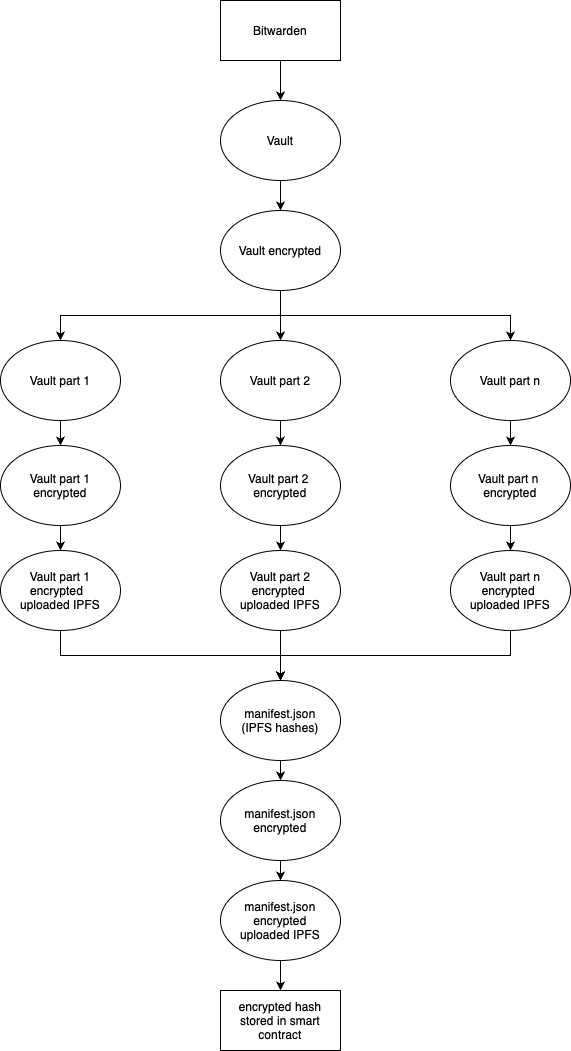

The diagram above was exported from draw.io. Its source (the exported page's mxGraphModel, read from the mxfile embedded in the PNG):
<mxGraphModel dx="953" dy="561" grid="1" gridSize="10" guides="1" tooltips="1" connect="1" arrows="1" fold="1" page="1" pageScale="1" pageWidth="827" pageHeight="1169" math="0" shadow="0">
  <root>
    <mxCell id="0" />
    <mxCell id="1" parent="0" />
    <mxCell id="wZt4MBA6nqjYVt7a4m6U-8" style="edgeStyle=orthogonalEdgeStyle;rounded=0;orthogonalLoop=1;jettySize=auto;html=1;exitX=0.5;exitY=1;exitDx=0;exitDy=0;entryX=0.5;entryY=0;entryDx=0;entryDy=0;" edge="1" parent="1" source="wZt4MBA6nqjYVt7a4m6U-2" target="wZt4MBA6nqjYVt7a4m6U-3">
      <mxGeometry relative="1" as="geometry" />
    </mxCell>
    <mxCell id="wZt4MBA6nqjYVt7a4m6U-2" value="Vault" style="ellipse;whiteSpace=wrap;html=1;" vertex="1" parent="1">
      <mxGeometry x="330" y="160" width="120" height="80" as="geometry" />
    </mxCell>
    <mxCell id="wZt4MBA6nqjYVt7a4m6U-9" style="edgeStyle=orthogonalEdgeStyle;rounded=0;orthogonalLoop=1;jettySize=auto;html=1;exitX=0.5;exitY=1;exitDx=0;exitDy=0;entryX=0.5;entryY=0;entryDx=0;entryDy=0;" edge="1" parent="1" source="wZt4MBA6nqjYVt7a4m6U-3" target="wZt4MBA6nqjYVt7a4m6U-5">
      <mxGeometry relative="1" as="geometry" />
    </mxCell>
    <mxCell id="wZt4MBA6nqjYVt7a4m6U-19" style="edgeStyle=orthogonalEdgeStyle;rounded=0;orthogonalLoop=1;jettySize=auto;html=1;exitX=0.5;exitY=1;exitDx=0;exitDy=0;entryX=0.5;entryY=0;entryDx=0;entryDy=0;" edge="1" parent="1" source="wZt4MBA6nqjYVt7a4m6U-3" target="wZt4MBA6nqjYVt7a4m6U-15">
      <mxGeometry relative="1" as="geometry" />
    </mxCell>
    <mxCell id="wZt4MBA6nqjYVt7a4m6U-25" style="edgeStyle=orthogonalEdgeStyle;rounded=0;orthogonalLoop=1;jettySize=auto;html=1;exitX=0.5;exitY=1;exitDx=0;exitDy=0;entryX=0.5;entryY=0;entryDx=0;entryDy=0;" edge="1" parent="1" source="wZt4MBA6nqjYVt7a4m6U-3" target="wZt4MBA6nqjYVt7a4m6U-21">
      <mxGeometry relative="1" as="geometry" />
    </mxCell>
    <mxCell id="wZt4MBA6nqjYVt7a4m6U-3" value="Vault encrypted" style="ellipse;whiteSpace=wrap;html=1;" vertex="1" parent="1">
      <mxGeometry x="330" y="270" width="120" height="80" as="geometry" />
    </mxCell>
    <mxCell id="wZt4MBA6nqjYVt7a4m6U-7" style="edgeStyle=orthogonalEdgeStyle;rounded=0;orthogonalLoop=1;jettySize=auto;html=1;exitX=0.5;exitY=1;exitDx=0;exitDy=0;entryX=0.5;entryY=0;entryDx=0;entryDy=0;" edge="1" parent="1" source="wZt4MBA6nqjYVt7a4m6U-4" target="wZt4MBA6nqjYVt7a4m6U-2">
      <mxGeometry relative="1" as="geometry" />
    </mxCell>
    <mxCell id="wZt4MBA6nqjYVt7a4m6U-4" value="Bitwarden" style="rounded=0;whiteSpace=wrap;html=1;" vertex="1" parent="1">
      <mxGeometry x="330" y="60" width="120" height="60" as="geometry" />
    </mxCell>
    <mxCell id="wZt4MBA6nqjYVt7a4m6U-12" style="edgeStyle=orthogonalEdgeStyle;rounded=0;orthogonalLoop=1;jettySize=auto;html=1;exitX=0.5;exitY=1;exitDx=0;exitDy=0;entryX=0.5;entryY=0;entryDx=0;entryDy=0;" edge="1" parent="1" source="wZt4MBA6nqjYVt7a4m6U-5" target="wZt4MBA6nqjYVt7a4m6U-10">
      <mxGeometry relative="1" as="geometry" />
    </mxCell>
    <mxCell id="wZt4MBA6nqjYVt7a4m6U-5" value="Vault part 1" style="ellipse;whiteSpace=wrap;html=1;" vertex="1" parent="1">
      <mxGeometry x="110" y="400" width="120" height="80" as="geometry" />
    </mxCell>
    <mxCell id="wZt4MBA6nqjYVt7a4m6U-13" style="edgeStyle=orthogonalEdgeStyle;rounded=0;orthogonalLoop=1;jettySize=auto;html=1;exitX=0.5;exitY=1;exitDx=0;exitDy=0;entryX=0.5;entryY=0;entryDx=0;entryDy=0;" edge="1" parent="1" source="wZt4MBA6nqjYVt7a4m6U-10" target="wZt4MBA6nqjYVt7a4m6U-11">
      <mxGeometry relative="1" as="geometry" />
    </mxCell>
    <mxCell id="wZt4MBA6nqjYVt7a4m6U-10" value="Vault part 1 &lt;br&gt;encrypted" style="ellipse;whiteSpace=wrap;html=1;" vertex="1" parent="1">
      <mxGeometry x="110" y="505" width="120" height="80" as="geometry" />
    </mxCell>
    <mxCell id="wZt4MBA6nqjYVt7a4m6U-27" style="edgeStyle=orthogonalEdgeStyle;rounded=0;orthogonalLoop=1;jettySize=auto;html=1;exitX=0.5;exitY=1;exitDx=0;exitDy=0;entryX=0.5;entryY=0;entryDx=0;entryDy=0;" edge="1" parent="1" source="wZt4MBA6nqjYVt7a4m6U-11" target="wZt4MBA6nqjYVt7a4m6U-26">
      <mxGeometry relative="1" as="geometry" />
    </mxCell>
    <mxCell id="wZt4MBA6nqjYVt7a4m6U-11" value="Vault part 1&lt;br&gt;encrypted &amp;nbsp;&lt;br&gt;uploaded IPFS" style="ellipse;whiteSpace=wrap;html=1;" vertex="1" parent="1">
      <mxGeometry x="110" y="610" width="120" height="80" as="geometry" />
    </mxCell>
    <mxCell id="wZt4MBA6nqjYVt7a4m6U-14" style="edgeStyle=orthogonalEdgeStyle;rounded=0;orthogonalLoop=1;jettySize=auto;html=1;exitX=0.5;exitY=1;exitDx=0;exitDy=0;entryX=0.5;entryY=0;entryDx=0;entryDy=0;" edge="1" parent="1" source="wZt4MBA6nqjYVt7a4m6U-15" target="wZt4MBA6nqjYVt7a4m6U-17">
      <mxGeometry relative="1" as="geometry" />
    </mxCell>
    <mxCell id="wZt4MBA6nqjYVt7a4m6U-15" value="Vault part 2" style="ellipse;whiteSpace=wrap;html=1;" vertex="1" parent="1">
      <mxGeometry x="330" y="400" width="120" height="80" as="geometry" />
    </mxCell>
    <mxCell id="wZt4MBA6nqjYVt7a4m6U-16" style="edgeStyle=orthogonalEdgeStyle;rounded=0;orthogonalLoop=1;jettySize=auto;html=1;exitX=0.5;exitY=1;exitDx=0;exitDy=0;entryX=0.5;entryY=0;entryDx=0;entryDy=0;" edge="1" parent="1" source="wZt4MBA6nqjYVt7a4m6U-17" target="wZt4MBA6nqjYVt7a4m6U-18">
      <mxGeometry relative="1" as="geometry" />
    </mxCell>
    <mxCell id="wZt4MBA6nqjYVt7a4m6U-17" value="Vault part 2&amp;nbsp;&lt;br&gt;encrypted" style="ellipse;whiteSpace=wrap;html=1;" vertex="1" parent="1">
      <mxGeometry x="330" y="505" width="120" height="80" as="geometry" />
    </mxCell>
    <mxCell id="wZt4MBA6nqjYVt7a4m6U-28" style="edgeStyle=orthogonalEdgeStyle;rounded=0;orthogonalLoop=1;jettySize=auto;html=1;exitX=0.5;exitY=1;exitDx=0;exitDy=0;" edge="1" parent="1" source="wZt4MBA6nqjYVt7a4m6U-18">
      <mxGeometry relative="1" as="geometry">
        <mxPoint x="390" y="740" as="targetPoint" />
      </mxGeometry>
    </mxCell>
    <mxCell id="wZt4MBA6nqjYVt7a4m6U-18" value="Vault part 2&lt;br&gt;encrypted&amp;nbsp;&lt;br&gt;uploaded IPFS" style="ellipse;whiteSpace=wrap;html=1;" vertex="1" parent="1">
      <mxGeometry x="330" y="610" width="120" height="80" as="geometry" />
    </mxCell>
    <mxCell id="wZt4MBA6nqjYVt7a4m6U-20" style="edgeStyle=orthogonalEdgeStyle;rounded=0;orthogonalLoop=1;jettySize=auto;html=1;exitX=0.5;exitY=1;exitDx=0;exitDy=0;entryX=0.5;entryY=0;entryDx=0;entryDy=0;" edge="1" parent="1" source="wZt4MBA6nqjYVt7a4m6U-21" target="wZt4MBA6nqjYVt7a4m6U-23">
      <mxGeometry relative="1" as="geometry" />
    </mxCell>
    <mxCell id="wZt4MBA6nqjYVt7a4m6U-21" value="Vault part n" style="ellipse;whiteSpace=wrap;html=1;" vertex="1" parent="1">
      <mxGeometry x="560" y="400" width="120" height="80" as="geometry" />
    </mxCell>
    <mxCell id="wZt4MBA6nqjYVt7a4m6U-22" style="edgeStyle=orthogonalEdgeStyle;rounded=0;orthogonalLoop=1;jettySize=auto;html=1;exitX=0.5;exitY=1;exitDx=0;exitDy=0;entryX=0.5;entryY=0;entryDx=0;entryDy=0;" edge="1" parent="1" source="wZt4MBA6nqjYVt7a4m6U-23" target="wZt4MBA6nqjYVt7a4m6U-24">
      <mxGeometry relative="1" as="geometry" />
    </mxCell>
    <mxCell id="wZt4MBA6nqjYVt7a4m6U-23" value="Vault part n&amp;nbsp;&lt;br&gt;encrypted" style="ellipse;whiteSpace=wrap;html=1;" vertex="1" parent="1">
      <mxGeometry x="560" y="505" width="120" height="80" as="geometry" />
    </mxCell>
    <mxCell id="wZt4MBA6nqjYVt7a4m6U-29" style="edgeStyle=orthogonalEdgeStyle;rounded=0;orthogonalLoop=1;jettySize=auto;html=1;exitX=0.5;exitY=1;exitDx=0;exitDy=0;entryX=0.5;entryY=0;entryDx=0;entryDy=0;" edge="1" parent="1" source="wZt4MBA6nqjYVt7a4m6U-24" target="wZt4MBA6nqjYVt7a4m6U-26">
      <mxGeometry relative="1" as="geometry" />
    </mxCell>
    <mxCell id="wZt4MBA6nqjYVt7a4m6U-24" value="Vault part n&lt;br&gt;encrypted&amp;nbsp;&lt;br&gt;uploaded IPFS" style="ellipse;whiteSpace=wrap;html=1;" vertex="1" parent="1">
      <mxGeometry x="560" y="610" width="120" height="80" as="geometry" />
    </mxCell>
    <mxCell id="wZt4MBA6nqjYVt7a4m6U-31" style="edgeStyle=orthogonalEdgeStyle;rounded=0;orthogonalLoop=1;jettySize=auto;html=1;exitX=0.5;exitY=1;exitDx=0;exitDy=0;entryX=0.5;entryY=0;entryDx=0;entryDy=0;" edge="1" parent="1" source="wZt4MBA6nqjYVt7a4m6U-26" target="wZt4MBA6nqjYVt7a4m6U-30">
      <mxGeometry relative="1" as="geometry" />
    </mxCell>
    <mxCell id="wZt4MBA6nqjYVt7a4m6U-26" value="manifest.json&lt;br&gt;(IPFS hashes)" style="ellipse;whiteSpace=wrap;html=1;" vertex="1" parent="1">
      <mxGeometry x="330" y="740" width="120" height="80" as="geometry" />
    </mxCell>
    <mxCell id="wZt4MBA6nqjYVt7a4m6U-33" style="edgeStyle=orthogonalEdgeStyle;rounded=0;orthogonalLoop=1;jettySize=auto;html=1;exitX=0.5;exitY=1;exitDx=0;exitDy=0;entryX=0.5;entryY=0;entryDx=0;entryDy=0;" edge="1" parent="1" source="wZt4MBA6nqjYVt7a4m6U-30" target="wZt4MBA6nqjYVt7a4m6U-32">
      <mxGeometry relative="1" as="geometry" />
    </mxCell>
    <mxCell id="wZt4MBA6nqjYVt7a4m6U-30" value="manifest.json&lt;br&gt;encrypted" style="ellipse;whiteSpace=wrap;html=1;" vertex="1" parent="1">
      <mxGeometry x="330" y="840" width="120" height="80" as="geometry" />
    </mxCell>
    <mxCell id="wZt4MBA6nqjYVt7a4m6U-36" style="edgeStyle=orthogonalEdgeStyle;rounded=0;orthogonalLoop=1;jettySize=auto;html=1;exitX=0.5;exitY=1;exitDx=0;exitDy=0;entryX=0.5;entryY=0;entryDx=0;entryDy=0;" edge="1" parent="1" source="wZt4MBA6nqjYVt7a4m6U-32" target="wZt4MBA6nqjYVt7a4m6U-35">
      <mxGeometry relative="1" as="geometry" />
    </mxCell>
    <mxCell id="wZt4MBA6nqjYVt7a4m6U-32" value="manifest.json&lt;br&gt;encrypted&lt;br&gt;uploaded IPFS" style="ellipse;whiteSpace=wrap;html=1;" vertex="1" parent="1">
      <mxGeometry x="330" y="940" width="120" height="80" as="geometry" />
    </mxCell>
    <mxCell id="wZt4MBA6nqjYVt7a4m6U-35" value="encrypted hash&lt;br&gt;stored in smart contract" style="rounded=0;whiteSpace=wrap;html=1;" vertex="1" parent="1">
      <mxGeometry x="330" y="1050" width="120" height="60" as="geometry" />
    </mxCell>
  </root>
</mxGraphModel>